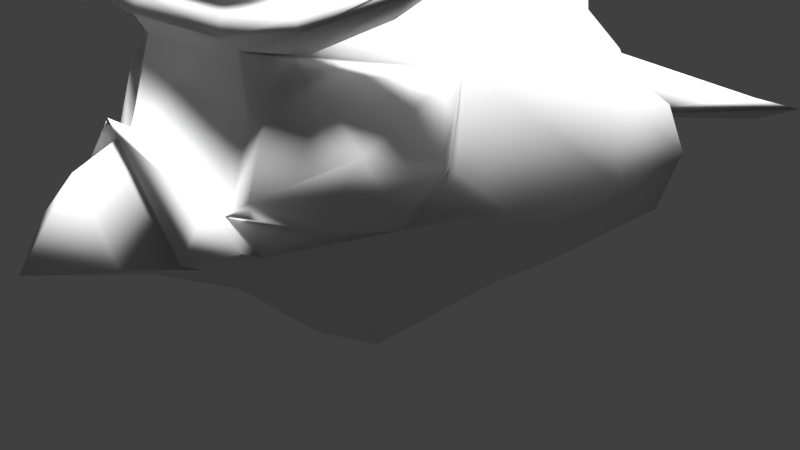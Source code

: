 # Source: Armorbird.blend  (saved by Blender 2.77.0; exported with 4.5.12 LTS)
import bpy
from mathutils import Matrix  # noqa: F401  (used for matrix-valued properties, if any)

bpy.ops.wm.read_factory_settings(use_empty=True)
scene = bpy.context.scene
scene.name = 'Scene'

# ---- collections
col_collection_1 = bpy.data.collections.new('Collection 1'); scene.collection.children.link(col_collection_1)

# ---- materials (node trees are filled in below, after node groups)
mat_material = bpy.data.materials.new('Material')
mat_material.alpha_threshold = 0.0
mat_material.use_transparent_shadow = False
mat_material.roughness = 0.5
mat_material.line_color = (0.0, 0.0, 0.0, 1.0)

# ---- material node trees

# ---- world
world_world = bpy.data.worlds.new('World'); scene.world = world_world
world_world.color = (0.05088, 0.05088, 0.05088)
world_world.use_sun_shadow = False
world_world.sun_shadow_jitter_overblur = 0.0
world_world.cycles.sampling_method = 'MANUAL'

# ---- cameras
cam_camera = bpy.data.cameras.new('Camera')
cam_camera.clip_end = 100.0
cam_camera.lens = 35.0
cam_camera.sensor_width = 32.0
cam_camera.sensor_height = 18.0
cam_camera.ortho_scale = 7.314
cam_camera.dof.focus_distance = 0.0
cam_camera.dof.aperture_fstop = 128.0

# ---- lights
light_hemi_006 = bpy.data.lights.new('Hemi.006', 'SUN')
light_hemi_006.transmission_factor = 0.0
light_hemi_006.angle = 0.1993
light_hemi_006.energy = 1.0
light_hemi_006.shadow_buffer_clip_start = 0.5
light_hemi_006.shadow_soft_size = 0.1
light_hemi_006.shadow_cascade_max_distance = 1000.0
light_hemi_005 = bpy.data.lights.new('Hemi.005', 'SUN')
light_hemi_005.transmission_factor = 0.0
light_hemi_005.angle = 0.1993
light_hemi_005.energy = 1.0
light_hemi_005.shadow_buffer_clip_start = 0.5
light_hemi_005.shadow_soft_size = 0.1
light_hemi_005.shadow_cascade_max_distance = 1000.0
light_hemi_004 = bpy.data.lights.new('Hemi.004', 'SUN')
light_hemi_004.transmission_factor = 0.0
light_hemi_004.angle = 0.1993
light_hemi_004.energy = 1.0
light_hemi_004.shadow_buffer_clip_start = 0.5
light_hemi_004.shadow_soft_size = 0.1
light_hemi_004.shadow_cascade_max_distance = 1000.0
light_hemi_003 = bpy.data.lights.new('Hemi.003', 'SUN')
light_hemi_003.transmission_factor = 0.0
light_hemi_003.angle = 0.1993
light_hemi_003.energy = 1.0
light_hemi_003.shadow_buffer_clip_start = 0.5
light_hemi_003.shadow_soft_size = 0.1
light_hemi_003.shadow_cascade_max_distance = 1000.0
light_hemi_002 = bpy.data.lights.new('Hemi.002', 'SUN')
light_hemi_002.transmission_factor = 0.0
light_hemi_002.angle = 0.1993
light_hemi_002.energy = 1.0
light_hemi_002.shadow_buffer_clip_start = 0.5
light_hemi_002.shadow_soft_size = 0.1
light_hemi_002.shadow_cascade_max_distance = 1000.0
light_hemi_001 = bpy.data.lights.new('Hemi.001', 'SUN')
light_hemi_001.transmission_factor = 0.0
light_hemi_001.angle = 0.1993
light_hemi_001.energy = 1.0
light_hemi_001.shadow_buffer_clip_start = 0.5
light_hemi_001.shadow_soft_size = 0.1
light_hemi_001.shadow_cascade_max_distance = 1000.0
light_hemi = bpy.data.lights.new('Hemi', 'SUN')
light_hemi.transmission_factor = 0.0
light_hemi.angle = 0.1993
light_hemi.energy = 1.0
light_hemi.shadow_buffer_clip_start = 0.5
light_hemi.shadow_soft_size = 0.1
light_hemi.shadow_cascade_max_distance = 1000.0
light_lamp = bpy.data.lights.new('Lamp', 'POINT')
light_lamp.transmission_factor = 0.0
light_lamp.cutoff_distance = 30.0
light_lamp.energy = 100.0
light_lamp.shadow_buffer_clip_start = 1.001
light_lamp.shadow_soft_size = 0.1
light_lamp.shadow_maximum_resolution = 0.006
light_lamp.use_absolute_resolution = True

# ---- meshes
me_cube_001 = bpy.data.meshes.new('Cube.001')
me_cube_001.from_pydata([(-1.683, 0.4, -0.3214), (-0.917, 0.4, 0.3214), (-1.683, 1.0, -0.3214), (-0.917, 1.0, 0.3214), (1.871, 0.4, -0.06985), (1.229, 0.4, 0.3698), (1.871, 1.0, -0.06985), (1.229, 1.0, 0.3698), (0.0, 1.0, 0.0), (0.0, 1.0, -1.0), (0.0, 0.4, 0.0), (0.0, 0.4, -1.0), (2.149, 0.4, 1.02), (1.707, 0.4, 2.16), (2.149, 1.0, 1.02), (1.707, 1.0, 2.16), (-2.667, 0.4, 1.694), (-1.727, 0.4, 1.336), (-2.667, 1.0, 1.694), (-1.727, 1.0, 1.336), (-2.073, 0.4, 3.05), (-1.733, 0.4, 2.092), (-2.073, 1.0, 3.05), (-1.733, 1.0, 2.092), (-0.9249, 0.4, 4.251), (-0.8852, 0.4, 3.093), (-0.9249, 1.0, 4.251), (-0.8852, 1.0, 3.093)], [], [(2, 0, 16, 18), (8, 7, 6, 9), (5, 4, 12, 13), (10, 1, 0, 11), (11, 9, 6, 4), (10, 8, 3, 1), (5, 7, 8, 10), (0, 2, 9, 11), (5, 10, 11, 4), (3, 8, 9, 2), (15, 13, 12, 14), (4, 6, 14, 12), (7, 5, 13, 15), (6, 7, 15, 14), (19, 18, 22, 23), (1, 3, 19, 17), (3, 2, 18, 19), (0, 1, 17, 16), (20, 21, 25, 24), (16, 17, 21, 20), (18, 16, 20, 22), (17, 19, 23, 21), (25, 27, 26, 24), (22, 20, 24, 26), (21, 23, 27, 25), (23, 22, 26, 27)])
me_cube_001.polygons.foreach_set('use_smooth', [True] * 26)
_uv = me_cube_001.uv_layers.new(name='UVMap')
_uv.uv.foreach_set('vector', [0.1096, 0.5737, 0.1099, 0.5737, 0.1099, 0.574, 0.1096, 0.574, 0.1096, 0.5737, 0.1099, 0.5737, 0.1099, 0.574, 0.1096, 0.574, 0.1096, 0.5737, 0.1099, 0.5737, 0.1099, 0.574, 0.1096, 0.574, 0.1096, 0.5737, 0.1099, 0.5737, 0.1099, 0.574, 0.1096, 0.574, 0.1096, 0.5737, 0.1099, 0.5737, 0.1099, 0.574, 0.1096, 0.574, 0.1096, 0.5737, 0.1099, 0.5737, 0.1099, 0.574, 0.1096, 0.574, 0.1096, 0.5737, 0.1099, 0.5737, 0.1099, 0.574, 0.1096, 0.574, 0.1096, 0.5737, 0.1099, 0.5737, 0.1099, 0.574, 0.1096, 0.574, 0.1096, 0.5737, 0.1099, 0.5737, 0.1099, 0.574, 0.1096, 0.574, 0.1096, 0.5737, 0.1099, 0.5737, 0.1099, 0.574, 0.1096, 0.574, 0.1096, 0.5737, 0.1099, 0.5737, 0.1099, 0.574, 0.1096, 0.574, 0.1096, 0.5737, 0.1099, 0.5737, 0.1099, 0.574, 0.1096, 0.574, 0.1096, 0.5737, 0.1099, 0.5737, 0.1099, 0.574, 0.1096, 0.574, 0.1096, 0.5737, 0.1099, 0.5737, 0.1099, 0.574, 0.1096, 0.574, 0.1096, 0.5737, 0.1099, 0.5737, 0.1099, 0.574, 0.1096, 0.574, 0.1096, 0.5737, 0.1099, 0.5737, 0.1099, 0.574, 0.1096, 0.574, 0.1096, 0.5737, 0.1099, 0.5737, 0.1099, 0.574, 0.1096, 0.574, 0.1096, 0.5737, 0.1099, 0.5737, 0.1099, 0.574, 0.1096, 0.574, 0.1096, 0.5737, 0.1099, 0.5737, 0.1099, 0.574, 0.1096, 0.574, 0.1096, 0.5737, 0.1099, 0.5737, 0.1099, 0.574, 0.1096, 0.574, 0.1096, 0.5737, 0.1099, 0.5737, 0.1099, 0.574, 0.1096, 0.574, 0.1096, 0.5737, 0.1099, 0.5737, 0.1099, 0.574, 0.1096, 0.574, 0.1096, 0.5737, 0.1099, 0.5737, 0.1099, 0.574, 0.1096, 0.574, 0.1096, 0.5737, 0.1099, 0.5737, 0.1099, 0.574, 0.1096, 0.574, 0.1096, 0.5737, 0.1099, 0.5737, 0.1099, 0.574, 0.1096, 0.574, 0.1096, 0.5737, 0.1099, 0.5737, 0.1099, 0.574, 0.1096, 0.574])
me_cube_001.use_remesh_preserve_volume = False
me_cube_001.use_remesh_preserve_attributes = False
me_cube_001.use_mirror_vertex_groups = False
me_cube_001.update()
me_cube = bpy.data.meshes.new('Cube')
me_cube.from_pydata([(0.0, 4.0, 2.08), (0.0, 4.0, 0.8881), (-1.156, -1.0, -0.3594), (-1.156, 1.0, -0.3594), (-0.65, 4.0, 1.57), (-0.65, 4.0, 1.057), (-0.8357, -1.0, 4.615), (-0.9025, 1.139, 4.581), (0.0, 1.0, -0.7187), (0.0, -1.0, -0.7187), (0.0, 1.063, 4.594), (0.0, -1.391, 4.785), (-0.9917, -1.774, 0.7469), (-0.8048, -2.25, 3.243), (0.0, -2.0, 0.3), (0.0, -2.685, 3.335), (-1.0, -3.0, 1.35), (-0.8, -3.7, 1.55), (0.0, -3.0, 0.9), (0.0, -3.0, 2.5), (0.0, -4.3, 1.4), (0.0, -3.643, 2.225), (-2.0, -0.5556, 0.5733), (-2.25, 0.6444, 0.5233), (-1.993, 2.541, 2.042), (-1.7, 2.444, 0.5733), (-2.0, -0.5556, 2.973), (-2.42, 0.8373, 3.061), (-2.0, -1.356, 1.543), (-1.7, 2.444, 1.257), (-2.4, 2.644, 1.953), (-2.4, 2.644, 0.5733), (-3.1, 0.6444, 1.745), (-2.8, 0.6444, 2.773), (-2.5, 2.944, 1.278), (-2.6, -0.5556, 1.691), (-1.293, -2.519, 1.407), (-1.0, -2.691, 1.799), (0.0, -3.22, 2.652), (-1.069, -3.244, 1.518), (-1.361, -2.763, 1.575), (-1.069, -2.935, 1.967), (-1.177, -1.911, 3.166), (-1.41, -1.963, 3.114), (-2.246, -1.612, 1.778), (-2.046, -0.8722, 2.922), (-1.246, -2.58, 1.982), (-2.064, -1.887, 2.471), (0.0, 5.3, 1.28), (-1.85, 6.2, 1.07), (0.0, 5.3, 0.6965), (-1.85, 6.2, 0.735), (0.0, 2.7, 4.516), (-0.6602, 1.0, 5.013), (0.0, 1.0, 5.413), (-0.3113, 2.4, 4.416), (0.0, 2.6, 5.013), (-2.356, 6.661, 0.8992), (0.0, 5.649, 1.079), (0.0, -2.325, 3.809), (-0.8838, -1.877, 3.754), (-0.9821, -2.543, 3.443), (0.0, -2.818, 3.549), (0.0, -2.753, 3.771), (-0.9816, -2.516, 3.67), (-1.43, -1.939, 3.265), (-1.462, -1.576, 3.715), (-1.634, -2.2, 3.534), (-1.674, -2.204, 3.686), (-1.995, -1.421, 3.584), (-2.001, -1.171, 3.859), (-2.287, -1.535, 3.834), (-2.253, -1.451, 3.962), (-2.33, -0.7781, 4.018), (-2.475, -0.9126, 4.144), (-0.1282, -3.185, 2.57), (-0.102, -3.222, 2.544), (0.0, 2.913, 3.089), (-0.8156, 2.914, 2.909), (-0.9159, 3.816, 1.855), (-1.133, 2.593, 3.212), (0.0, 2.798, 3.402), (0.0, 3.924, 2.333), (-1.083, 3.514, 2.216), (0.0, 3.68, 2.667), (0.0, 2.319, 3.944), (-1.373, 2.217, 3.448), (0.0, 1.723, 5.233), (-1.236, -2.346, 2.644), (-0.9961, -2.347, 2.587), (-1.461, -2.1, 1.537), (-1.749, -2.132, 1.737), (-2.276, -1.122, 2.195), (-2.12, -0.8448, 2.079)], [], [(8, 9, 2, 3), (52, 55, 56), (2, 9, 14, 12), (3, 2, 22, 23), (7, 77, 78), (8, 3, 5, 1), (2, 12, 28, 22), (4, 0, 49), (19, 37, 41, 75), (11, 6, 60, 59), (6, 7, 27, 26), (19, 17, 21), (15, 13, 19), (12, 14, 18, 16), (16, 18, 17), (17, 19, 16), (17, 18, 20), (21, 17, 20), (27, 24, 30, 33), (22, 35, 32, 23), (78, 27, 80), (5, 3, 23, 25), (13, 60, 26, 42), (12, 36, 28), (4, 5, 29, 24), (23, 32, 31), (26, 35, 93), (29, 5, 25), (24, 29, 34, 30), (26, 27, 33), (25, 23, 31), (34, 29, 25, 31), (32, 35, 26, 33), (34, 32, 33, 30), (28, 35, 22), (39, 41, 40), (31, 32, 34), (36, 37, 90), (16, 19, 76, 39), (36, 12, 16), (38, 75, 76), (36, 16, 39, 40), (37, 36, 40, 41), (44, 91, 47), (42, 26, 45, 43), (42, 89, 13), (26, 93, 92, 45), (43, 45, 47), (37, 89, 88, 46), (28, 90, 91, 44), (47, 46, 88), (47, 45, 92), (48, 58, 57, 49), (1, 5, 51, 50), (5, 4, 49, 57), (49, 0, 48), (54, 53, 6, 11), (7, 6, 53), (7, 53, 56, 55), (10, 7, 55, 52), (53, 87, 56), (57, 51, 5), (57, 58, 50, 51), (63, 64, 61, 62), (26, 60, 6), (59, 60, 64, 63), (61, 64, 68, 67), (13, 15, 62, 61), (65, 67, 71, 69), (60, 13, 65, 66), (13, 61, 67, 65), (64, 60, 66, 68), (72, 70, 73, 74), (67, 68, 72, 71), (68, 66, 70, 72), (66, 65, 69, 70), (70, 69, 73), (69, 71, 74, 73), (71, 72, 74), (76, 19, 38), (75, 38, 19), (19, 13, 89), (76, 75, 41, 39), (24, 83, 79), (0, 78, 82), (78, 4, 79), (4, 24, 79), (7, 80, 86), (27, 78, 24), (81, 7, 85), (7, 78, 80), (77, 7, 81), (78, 77, 84), (0, 4, 78), (78, 83, 24), (84, 82, 78), (85, 7, 10), (27, 7, 86), (86, 80, 27), (79, 83, 78), (87, 53, 54), (91, 90, 37, 46), (88, 89, 42, 43), (88, 43, 47), (89, 37, 19), (47, 91, 46), (90, 28, 36), (92, 93, 28, 44), (93, 35, 28), (92, 44, 47)])
me_cube.polygons.foreach_set('use_smooth', [True] * 110)
_uv = me_cube.uv_layers.new(name='UVMap')
_uv.uv.foreach_set('vector', [0.01107, 0.611, 0.01107, 0.611, 0.01107, 0.611, 0.01107, 0.611, 0.1905, 0.5157, 0.1905, 0.5157, 0.1905, 0.5157, 0.01107, 0.611, 0.01107, 0.611, 0.01107, 0.611, 0.01107, 0.611, 0.01107, 0.611, 0.01107, 0.611, 0.01107, 0.611, 0.01107, 0.611, 0.1623, 0.5028, 0.1623, 0.5028, 0.1623, 0.5028, 0.01107, 0.611, 0.01107, 0.611, 0.01107, 0.611, 0.01107, 0.611, 0.01107, 0.611, 0.01107, 0.611, 0.01107, 0.611, 0.01107, 0.611, 0.1623, 0.5028, 0.1623, 0.5028, 0.1623, 0.5028, 0.1799, 0.6126, 0.1799, 0.6126, 0.1799, 0.6126, 0.1799, 0.6126, 0.1623, 0.5028, 0.1623, 0.5028, 0.1623, 0.5028, 0.1623, 0.5028, 0.1623, 0.5028, 0.1623, 0.5028, 0.1623, 0.5028, 0.1623, 0.5028, 0.09959, 0.5794, 0.09959, 0.5794, 0.09959, 0.5794, 0.1623, 0.5028, 0.1623, 0.5028, 0.1623, 0.5028, 0.01107, 0.611, 0.01107, 0.611, 0.01107, 0.611, 0.01107, 0.611, 0.09959, 0.5794, 0.09959, 0.5794, 0.09959, 0.5794, 0.09959, 0.5794, 0.09959, 0.5794, 0.09959, 0.5794, 0.09959, 0.5794, 0.09959, 0.5794, 0.09959, 0.5794, 0.09959, 0.5794, 0.09959, 0.5794, 0.09959, 0.5794, 0.1904, 0.5157, 0.1904, 0.5157, 0.1904, 0.5157, 0.1904, 0.5157, 0.1623, 0.5028, 0.1623, 0.5028, 0.1623, 0.5028, 0.1623, 0.5028, 0.1905, 0.5157, 0.1905, 0.5157, 0.1905, 0.5157, 0.01107, 0.611, 0.01107, 0.611, 0.01107, 0.611, 0.01107, 0.611, 0.1623, 0.5028, 0.1623, 0.5028, 0.1623, 0.5028, 0.1623, 0.5028, 0.01107, 0.611, 0.01107, 0.611, 0.01107, 0.611, 0.1623, 0.5028, 0.1623, 0.5028, 0.1623, 0.5028, 0.1623, 0.5028, 0.1623, 0.5028, 0.1623, 0.5028, 0.1623, 0.5028, 0.1623, 0.5028, 0.1623, 0.5028, 0.1623, 0.5028, 0.1623, 0.5028, 0.1623, 0.5028, 0.1623, 0.5028, 0.1904, 0.5157, 0.1904, 0.5157, 0.1904, 0.5157, 0.1904, 0.5157, 0.1904, 0.5157, 0.1904, 0.5157, 0.1904, 0.5157, 0.1904, 0.5157, 0.1904, 0.5157, 0.1904, 0.5157, 0.1904, 0.5157, 0.1904, 0.5157, 0.1904, 0.5157, 0.1904, 0.5157, 0.1623, 0.5028, 0.1623, 0.5028, 0.1623, 0.5028, 0.1623, 0.5028, 0.1623, 0.5028, 0.1623, 0.5028, 0.1623, 0.5028, 0.1623, 0.5028, 0.1623, 0.5028, 0.1623, 0.5028, 0.1623, 0.5028, 0.1799, 0.6126, 0.1799, 0.6126, 0.1799, 0.6126, 0.1623, 0.5028, 0.1623, 0.5028, 0.1623, 0.5028, 0.1623, 0.5028, 0.1623, 0.5028, 0.1623, 0.5028, 0.1799, 0.6126, 0.1799, 0.6126, 0.1799, 0.6126, 0.1799, 0.6126, 0.01107, 0.611, 0.01107, 0.611, 0.01107, 0.611, 0.1799, 0.6126, 0.1799, 0.6126, 0.1799, 0.6126, 0.1799, 0.6126, 0.1799, 0.6126, 0.1799, 0.6126, 0.1799, 0.6126, 0.1799, 0.6126, 0.1799, 0.6126, 0.1799, 0.6126, 0.1799, 0.6126, 0.08156, 0.5672, 0.08156, 0.5672, 0.08156, 0.5672, 0.1607, 0.6122, 0.1607, 0.6122, 0.1607, 0.6122, 0.1607, 0.6122, 0.1623, 0.5028, 0.1623, 0.5028, 0.1623, 0.5028, 0.1607, 0.6122, 0.1607, 0.6122, 0.1607, 0.6122, 0.1607, 0.6122, 0.08156, 0.5672, 0.08156, 0.5672, 0.08156, 0.5672, 0.1607, 0.6122, 0.1607, 0.6122, 0.1607, 0.6122, 0.1607, 0.6122, 0.1607, 0.6122, 0.1607, 0.6122, 0.1607, 0.6122, 0.1607, 0.6122, 0.08156, 0.5672, 0.08156, 0.5672, 0.08156, 0.5672, 0.08156, 0.5672, 0.08156, 0.5672, 0.08156, 0.5672, 0.1904, 0.5156, 0.1904, 0.5156, 0.1904, 0.5156, 0.1904, 0.5156, 0.1623, 0.5028, 0.1623, 0.5028, 0.1623, 0.5028, 0.1623, 0.5028, 0.1904, 0.5156, 0.1904, 0.5156, 0.1904, 0.5156, 0.1904, 0.5156, 0.1623, 0.5028, 0.1623, 0.5028, 0.1623, 0.5028, 0.1623, 0.5028, 0.1623, 0.5028, 0.1623, 0.5028, 0.1623, 0.5028, 0.1905, 0.5157, 0.1905, 0.5157, 0.1905, 0.5157, 0.1905, 0.5157, 0.1905, 0.5157, 0.1905, 0.5157, 0.1905, 0.5157, 0.1623, 0.5028, 0.1623, 0.5028, 0.1623, 0.5028, 0.1623, 0.5028, 0.08123, 0.5795, 0.08123, 0.5795, 0.08123, 0.5795, 0.1904, 0.5156, 0.1904, 0.5156, 0.1904, 0.5156, 0.1904, 0.5156, 0.1904, 0.5156, 0.1904, 0.5156, 0.1904, 0.5156, 0.1113, 0.5732, 0.1113, 0.5732, 0.1113, 0.5732, 0.1113, 0.5732, 0.1623, 0.5028, 0.1623, 0.5028, 0.1623, 0.5028, 0.1113, 0.5732, 0.1113, 0.5732, 0.1113, 0.5732, 0.1113, 0.5732, 0.1113, 0.5732, 0.1113, 0.5732, 0.1113, 0.5732, 0.1113, 0.5732, 0.1113, 0.5732, 0.1113, 0.5732, 0.1113, 0.5732, 0.1113, 0.5732, 0.1113, 0.5732, 0.1113, 0.5732, 0.1113, 0.5732, 0.1113, 0.5732, 0.1113, 0.5732, 0.1113, 0.5732, 0.1113, 0.5732, 0.1113, 0.5732, 0.1113, 0.5732, 0.1113, 0.5732, 0.1113, 0.5732, 0.1113, 0.5732, 0.1113, 0.5732, 0.1113, 0.5732, 0.1113, 0.5732, 0.1113, 0.5732, 0.1113, 0.5732, 0.1113, 0.5732, 0.1113, 0.5732, 0.1113, 0.5732, 0.1113, 0.5732, 0.1113, 0.5732, 0.1113, 0.5732, 0.1113, 0.5732, 0.1113, 0.5732, 0.1113, 0.5732, 0.1113, 0.5732, 0.1113, 0.5732, 0.1113, 0.5732, 0.1113, 0.5732, 0.1113, 0.5732, 0.1113, 0.5732, 0.1092, 0.5732, 0.1092, 0.5732, 0.1092, 0.5732, 0.1113, 0.5732, 0.1113, 0.5732, 0.1113, 0.5732, 0.1113, 0.5732, 0.1113, 0.5732, 0.1113, 0.5732, 0.1113, 0.5732, 0.1799, 0.6126, 0.1799, 0.6126, 0.1799, 0.6126, 0.1799, 0.6126, 0.1799, 0.6126, 0.1799, 0.6126, 0.1623, 0.5028, 0.1623, 0.5028, 0.1623, 0.5028, 0.1799, 0.6126, 0.1799, 0.6126, 0.1799, 0.6126, 0.1799, 0.6126, 0.08103, 0.5795, 0.08103, 0.5795, 0.08103, 0.5795, 0.1912, 0.517, 0.1912, 0.517, 0.1912, 0.517, 0.1917, 0.5095, 0.1917, 0.5095, 0.1917, 0.5095, 0.1917, 0.5095, 0.1917, 0.5095, 0.1917, 0.5095, 0.08103, 0.5795, 0.08103, 0.5795, 0.08103, 0.5795, 0.1623, 0.5028, 0.1623, 0.5028, 0.1623, 0.5028, 0.08103, 0.5795, 0.08103, 0.5795, 0.08103, 0.5795, 0.1905, 0.5157, 0.1905, 0.5157, 0.1905, 0.5157, 0.1904, 0.5156, 0.1904, 0.5156, 0.1904, 0.5156, 0.1623, 0.5028, 0.1623, 0.5028, 0.1623, 0.5028, 0.1623, 0.5028, 0.1623, 0.5028, 0.1623, 0.5028, 0.1623, 0.5028, 0.1623, 0.5028, 0.1623, 0.5028, 0.08103, 0.5795, 0.08103, 0.5795, 0.08103, 0.5795, 0.1623, 0.5028, 0.1623, 0.5028, 0.1623, 0.5028, 0.1623, 0.5028, 0.1623, 0.5028, 0.1623, 0.5028, 0.08103, 0.5795, 0.08103, 0.5795, 0.08103, 0.5795, 0.08103, 0.5795, 0.08103, 0.5795, 0.08103, 0.5795, 0.1623, 0.5028, 0.1623, 0.5028, 0.1623, 0.5028, 0.1607, 0.6122, 0.1607, 0.6122, 0.1607, 0.6122, 0.1607, 0.6122, 0.1607, 0.6122, 0.1607, 0.6122, 0.1607, 0.6122, 0.1607, 0.6122, 0.08156, 0.5672, 0.08156, 0.5672, 0.08156, 0.5672, 0.1623, 0.5028, 0.1623, 0.5028, 0.1623, 0.5028, 0.08156, 0.5672, 0.08156, 0.5672, 0.08156, 0.5672, 0.1623, 0.5028, 0.1623, 0.5028, 0.1623, 0.5028, 0.1607, 0.6122, 0.1607, 0.6122, 0.1607, 0.6122, 0.1607, 0.6122, 0.1623, 0.5028, 0.1623, 0.5028, 0.1623, 0.5028, 0.08156, 0.5672, 0.08156, 0.5672, 0.08156, 0.5672])
me_cube.materials.append(mat_material)
me_cube.use_remesh_preserve_volume = False
me_cube.use_remesh_preserve_attributes = False
me_cube.use_mirror_vertex_groups = False
me_cube.update()

# ---- objects
ob_cube_001 = bpy.data.objects.new('Cube.001', me_cube_001)
ob_hemi_006 = bpy.data.objects.new('Hemi.006', light_hemi_006)
ob_hemi_005 = bpy.data.objects.new('Hemi.005', light_hemi_005)
ob_hemi_004 = bpy.data.objects.new('Hemi.004', light_hemi_004)
ob_hemi_003 = bpy.data.objects.new('Hemi.003', light_hemi_003)
ob_hemi_002 = bpy.data.objects.new('Hemi.002', light_hemi_002)
ob_hemi_001 = bpy.data.objects.new('Hemi.001', light_hemi_001)
ob_hemi = bpy.data.objects.new('Hemi', light_hemi)
ob_cube = bpy.data.objects.new('Cube', me_cube)
ob_lamp = bpy.data.objects.new('Lamp', light_lamp)
ob_camera = bpy.data.objects.new('Camera', cam_camera)

# ---- transforms, parenting, visibility, modifiers, constraints
ob_cube_001.location = (0.03, -2.7, 4.67)
ob_cube_001.rotation_euler = (-0.4304, 0.03288, 0.05773)
ob_cube_001.scale = (0.5, 0.5, 0.5)
ob_cube_001.lineart.crease_threshold = 0.0
ob_hemi_006.location = (-1.135, 9.638, 14.59)
ob_hemi_006.lineart.crease_threshold = 0.0
ob_hemi_005.location = (4.67, -2.94, 12.75)
ob_hemi_005.lineart.crease_threshold = 0.0
ob_hemi_004.location = (0.7247, -8.493, -6.583)
ob_hemi_004.lineart.crease_threshold = 0.0
ob_hemi_003.location = (8.563, -6.966, 0.0)
ob_hemi_003.lineart.crease_threshold = 0.0
ob_hemi_002.location = (7.45, 7.692, 0.0)
ob_hemi_002.lineart.crease_threshold = 0.0
ob_hemi_001.location = (-7.353, 8.079, 0.0)
ob_hemi_001.lineart.crease_threshold = 0.0
ob_hemi.location = (-6.579, -5.95, 0.0)
ob_hemi.lineart.crease_threshold = 0.0
ob_cube.location = (0.0, 0.0, 0.0)
ob_cube.lock_rotations_4d = False
ob_cube.empty_display_type = 'ARROWS'
ob_cube.lineart.crease_threshold = 0.0
_m = ob_cube.modifiers.new('Mirror', 'MIRROR')
_m.use_clip = True
ob_lamp.location = (4.076, 1.005, 5.904)
ob_lamp.rotation_euler = (0.6503, 0.05522, 1.866)
ob_lamp.lock_rotations_4d = False
ob_lamp.empty_display_type = 'ARROWS'
ob_lamp.color = (0.0, 0.0, 0.0, 0.0)
ob_lamp.lineart.crease_threshold = 0.0
ob_camera.location = (7.481, -6.508, 5.344)
ob_camera.rotation_euler = (1.109, 0.01082, 0.8149)
ob_camera.lock_rotations_4d = False
ob_camera.empty_display_type = 'ARROWS'
ob_camera.color = (0.0, 0.0, 0.0, 0.0)
ob_camera.display_type = 'WIRE'
ob_camera.lineart.crease_threshold = 0.0

# ---- collection membership
col_collection_1.objects.link(ob_cube_001)
col_collection_1.objects.link(ob_hemi_006)
col_collection_1.objects.link(ob_hemi_005)
col_collection_1.objects.link(ob_hemi_004)
col_collection_1.objects.link(ob_hemi_003)
col_collection_1.objects.link(ob_hemi_002)
col_collection_1.objects.link(ob_hemi_001)
col_collection_1.objects.link(ob_hemi)
col_collection_1.objects.link(ob_cube)
col_collection_1.objects.link(ob_lamp)
col_collection_1.objects.link(ob_camera)

# ---- scene / render settings (as saved in the file)
scene.camera = ob_camera
scene.frame_start = 1; scene.frame_end = 250; scene.frame_set(1)
scene.render.engine = 'BLENDER_EEVEE_NEXT'
scene.render.resolution_percentage = 50
scene.render.dither_intensity = 0.0
scene.cycles.use_denoising = False
scene.cycles.samples = 128
scene.cycles.sampling_pattern = 'TABULATED_SOBOL'
scene.cycles.light_sampling_threshold = 0.0
scene.cycles.use_adaptive_sampling = False
scene.cycles.use_light_tree = False
scene.cycles.blur_glossy = 0.0
scene.cycles.sample_clamp_indirect = 0.0
scene.view_settings.view_transform = 'Standard'
bpy.context.view_layer.update()
